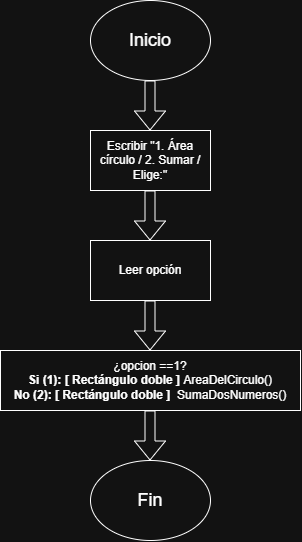

The diagram above was exported from draw.io. Its source (the exported page's mxGraphModel, read from the mxfile embedded in the PNG):
<mxGraphModel dx="1414" dy="777" grid="1" gridSize="10" guides="1" tooltips="1" connect="1" arrows="1" fold="1" page="1" pageScale="1" pageWidth="827" pageHeight="1169" math="0" shadow="0">
  <root>
    <mxCell id="0" />
    <mxCell id="1" parent="0" />
    <mxCell id="KKTopNoSeLR-85kqm1O3-1" parent="1" style="ellipse;whiteSpace=wrap;html=1;shapeInside=1;" value="&lt;div&gt;&lt;br&gt;&lt;/div&gt;&lt;div&gt;&lt;br&gt;&lt;/div&gt;&lt;div&gt;&lt;font style=&quot;font-size: 18px;&quot;&gt;Inicio&lt;/font&gt;&lt;/div&gt;" vertex="1">
      <mxGeometry height="80" width="120" x="340" y="40" as="geometry" />
    </mxCell>
    <mxCell id="KKTopNoSeLR-85kqm1O3-2" edge="1" parent="1" style="shape=flexArrow;endArrow=classic;html=1;rounded=0;" value="">
      <mxGeometry height="50" relative="1" width="50" as="geometry">
        <mxPoint x="399.5" y="120" as="sourcePoint" />
        <mxPoint x="399.5" y="170" as="targetPoint" />
      </mxGeometry>
    </mxCell>
    <mxCell id="KKTopNoSeLR-85kqm1O3-3" parent="1" style="rounded=0;whiteSpace=wrap;html=1;" value="Escribir &quot;1. Área círculo / 2. Sumar / Elige:&quot;" vertex="1">
      <mxGeometry height="60" width="120" x="340" y="170" as="geometry" />
    </mxCell>
    <mxCell id="KKTopNoSeLR-85kqm1O3-5" edge="1" parent="1" style="shape=flexArrow;endArrow=classic;html=1;rounded=0;" value="">
      <mxGeometry height="50" relative="1" width="50" as="geometry">
        <mxPoint x="399.5" y="230" as="sourcePoint" />
        <mxPoint x="399.5" y="280" as="targetPoint" />
      </mxGeometry>
    </mxCell>
    <mxCell id="KKTopNoSeLR-85kqm1O3-6" parent="1" style="rounded=0;whiteSpace=wrap;html=1;" value="Leer opción" vertex="1">
      <mxGeometry height="60" width="120" x="340" y="280" as="geometry" />
    </mxCell>
    <mxCell id="KKTopNoSeLR-85kqm1O3-7" edge="1" parent="1" style="shape=flexArrow;endArrow=classic;html=1;rounded=0;" value="">
      <mxGeometry height="50" relative="1" width="50" as="geometry">
        <mxPoint x="399.5" y="340" as="sourcePoint" />
        <mxPoint x="399.5" y="390" as="targetPoint" />
      </mxGeometry>
    </mxCell>
    <mxCell id="KKTopNoSeLR-85kqm1O3-8" parent="1" style="rounded=0;whiteSpace=wrap;html=1;" value="¿opcion ==1?&lt;div&gt;&lt;b style=&quot;font-family: &amp;quot;Google Sans Text&amp;quot;, sans-serif !important; line-height: 1.15 !important; margin-top: 0px !important; margin-left: 0px !important; margin-right: 0px !important;&quot;&gt;Si (1):&lt;/b&gt; &lt;b style=&quot;font-family: &amp;quot;Google Sans Text&amp;quot;, sans-serif !important; line-height: 1.15 !important; margin-top: 0px !important; margin-left: 0px !important; margin-right: 0px !important;&quot;&gt;[ Rectángulo doble ]&lt;/b&gt;&amp;nbsp;&lt;code style=&quot;font-family: &amp;quot;Google Sans Text&amp;quot;, sans-serif !important; line-height: 1.15 !important; margin-top: 0px !important; margin-left: 0px !important; margin-right: 0px !important;&quot;&gt;AreaDelCirculo()&lt;/code&gt;&lt;/div&gt;&lt;div&gt;&lt;code style=&quot;font-family: &amp;quot;Google Sans Text&amp;quot;, sans-serif !important; line-height: 1.15 !important; margin-top: 0px !important; margin-left: 0px !important; margin-right: 0px !important;&quot;&gt;&lt;b style=&quot;line-height: 1.15 !important; margin-top: 0px !important; margin-left: 0px !important; margin-right: 0px !important;&quot;&gt;No (2):&lt;/b&gt;&amp;nbsp;&lt;b style=&quot;line-height: 1.15 !important; margin-top: 0px !important; margin-left: 0px !important; margin-right: 0px !important;&quot;&gt;&lt;code style=&quot;font-family: &amp;quot;Google Sans Text&amp;quot;, sans-serif !important; line-height: 1.15 !important; margin-top: 0px !important; margin-left: 0px !important; margin-right: 0px !important;&quot;&gt;[ Rectángulo doble ]&lt;/code&gt;&lt;/b&gt; &amp;nbsp;&lt;code style=&quot;font-family: &amp;quot;Google Sans Text&amp;quot;, sans-serif !important; line-height: 1.15 !important; margin-top: 0px !important; margin-left: 0px !important; margin-right: 0px !important;&quot;&gt;SumaDosNumeros()&lt;/code&gt;&lt;/code&gt;&lt;/div&gt;" vertex="1">
      <mxGeometry height="60" width="300" x="250" y="390" as="geometry" />
    </mxCell>
    <mxCell id="KKTopNoSeLR-85kqm1O3-9" edge="1" parent="1" style="shape=flexArrow;endArrow=classic;html=1;rounded=0;" value="">
      <mxGeometry height="50" relative="1" width="50" as="geometry">
        <mxPoint x="399.5" y="450" as="sourcePoint" />
        <mxPoint x="399.5" y="500" as="targetPoint" />
      </mxGeometry>
    </mxCell>
    <mxCell id="KKTopNoSeLR-85kqm1O3-12" parent="1" style="ellipse;whiteSpace=wrap;html=1;shapeInside=1;" value="&lt;div&gt;&lt;br&gt;&lt;/div&gt;&lt;div&gt;&lt;br&gt;&lt;/div&gt;&lt;div&gt;&lt;font style=&quot;font-size: 18px;&quot;&gt;Fin&lt;/font&gt;&lt;/div&gt;" vertex="1">
      <mxGeometry height="80" width="120" x="340" y="500" as="geometry" />
    </mxCell>
  </root>
</mxGraphModel>